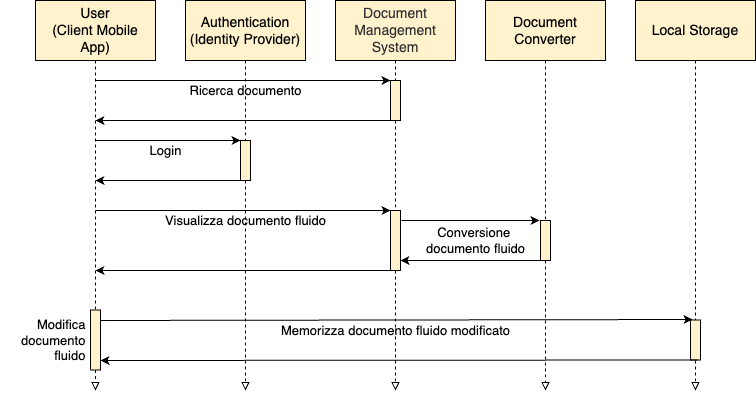

The diagram above was exported from draw.io. Its source (the exported page's mxGraphModel, read from the mxfile embedded in the PNG):
<mxGraphModel dx="1186" dy="611" grid="1" gridSize="10" guides="1" tooltips="1" connect="1" arrows="1" fold="1" page="1" pageScale="1" pageWidth="850" pageHeight="1100" math="0" shadow="0">
  <root>
    <mxCell id="0" />
    <mxCell id="1" parent="0" />
    <mxCell id="bzol6T_jn6gaYL33oy43-2" value="" style="edgeStyle=none;rounded=0;orthogonalLoop=1;jettySize=auto;html=1;endArrow=block;endFill=0;dashed=1;strokeWidth=1;startArrow=none;strokeColor=#000000;fontSize=13;" parent="1" source="RI6kjzZF5BLuD2A9bmoB-1" edge="1">
      <mxGeometry relative="1" as="geometry">
        <mxPoint x="140" y="450" as="targetPoint" />
      </mxGeometry>
    </mxCell>
    <mxCell id="bzol6T_jn6gaYL33oy43-3" value="" style="edgeStyle=none;rounded=0;orthogonalLoop=1;jettySize=auto;html=1;endArrow=block;endFill=0;dashed=1;strokeWidth=1;exitX=0.5;exitY=1;exitDx=0;exitDy=0;startArrow=none;strokeColor=#000000;fontSize=13;" parent="1" source="bzol6T_jn6gaYL33oy43-7" edge="1">
      <mxGeometry relative="1" as="geometry">
        <mxPoint x="150" y="130" as="sourcePoint" />
        <mxPoint x="290" y="450" as="targetPoint" />
      </mxGeometry>
    </mxCell>
    <mxCell id="bzol6T_jn6gaYL33oy43-4" value="" style="edgeStyle=none;rounded=0;orthogonalLoop=1;jettySize=auto;html=1;endArrow=block;endFill=0;dashed=1;strokeWidth=1;exitX=0.5;exitY=1;exitDx=0;exitDy=0;startArrow=none;fontSize=13;" parent="1" source="bzol6T_jn6gaYL33oy43-16" edge="1">
      <mxGeometry relative="1" as="geometry">
        <mxPoint x="440" y="429.5" as="sourcePoint" />
        <mxPoint x="440" y="450" as="targetPoint" />
      </mxGeometry>
    </mxCell>
    <mxCell id="bzol6T_jn6gaYL33oy43-5" value="" style="edgeStyle=none;rounded=0;orthogonalLoop=1;jettySize=auto;html=1;endArrow=block;endFill=0;dashed=1;strokeWidth=1;exitX=0.5;exitY=1;exitDx=0;exitDy=0;startArrow=none;strokeColor=#000000;fontSize=13;" parent="1" source="bzol6T_jn6gaYL33oy43-21" edge="1">
      <mxGeometry relative="1" as="geometry">
        <mxPoint x="170" y="150" as="sourcePoint" />
        <mxPoint x="590" y="450" as="targetPoint" />
      </mxGeometry>
    </mxCell>
    <mxCell id="bzol6T_jn6gaYL33oy43-6" value="" style="edgeStyle=none;rounded=0;orthogonalLoop=1;jettySize=auto;html=1;endArrow=block;endFill=0;dashed=1;strokeWidth=1;exitX=0.5;exitY=1;exitDx=0;exitDy=0;" parent="1" edge="1">
      <mxGeometry relative="1" as="geometry">
        <mxPoint x="740" y="120" as="sourcePoint" />
        <mxPoint x="740" y="450" as="targetPoint" />
      </mxGeometry>
    </mxCell>
    <mxCell id="bzol6T_jn6gaYL33oy43-7" value="" style="rounded=0;whiteSpace=wrap;html=1;fillColor=#fff2cc;strokeColor=#000000;fontSize=13;" parent="1" vertex="1">
      <mxGeometry x="285" y="200" width="10" height="40" as="geometry" />
    </mxCell>
    <mxCell id="bzol6T_jn6gaYL33oy43-8" value="" style="edgeStyle=none;rounded=0;orthogonalLoop=1;jettySize=auto;html=1;endArrow=none;endFill=0;dashed=1;strokeWidth=1;exitX=0.5;exitY=1;exitDx=0;exitDy=0;fontSize=13;" parent="1" target="bzol6T_jn6gaYL33oy43-7" edge="1">
      <mxGeometry relative="1" as="geometry">
        <mxPoint x="290" y="120" as="sourcePoint" />
        <mxPoint x="290" y="640" as="targetPoint" />
      </mxGeometry>
    </mxCell>
    <mxCell id="bzol6T_jn6gaYL33oy43-9" value="" style="endArrow=classic;html=1;rounded=0;strokeWidth=1;strokeColor=#000000;fontSize=13;" parent="1" edge="1">
      <mxGeometry width="50" height="50" relative="1" as="geometry">
        <mxPoint x="140" y="200" as="sourcePoint" />
        <mxPoint x="285" y="200" as="targetPoint" />
      </mxGeometry>
    </mxCell>
    <mxCell id="bzol6T_jn6gaYL33oy43-10" value="" style="endArrow=none;html=1;rounded=0;strokeWidth=1;startArrow=classic;startFill=1;endFill=0;strokeColor=#000000;fontSize=13;" parent="1" edge="1">
      <mxGeometry width="50" height="50" relative="1" as="geometry">
        <mxPoint x="140" y="240" as="sourcePoint" />
        <mxPoint x="285" y="240" as="targetPoint" />
      </mxGeometry>
    </mxCell>
    <mxCell id="bzol6T_jn6gaYL33oy43-11" value="Login" style="text;html=1;align=center;verticalAlign=middle;resizable=0;points=[];autosize=1;strokeColor=none;fillColor=none;fontSize=13;" parent="1" vertex="1">
      <mxGeometry x="180" y="195" width="60" height="30" as="geometry" />
    </mxCell>
    <mxCell id="bzol6T_jn6gaYL33oy43-16" value="" style="rounded=0;whiteSpace=wrap;html=1;fillColor=#FFF2CC;fontColor=#333333;strokeColor=#000000;fontSize=13;" parent="1" vertex="1">
      <mxGeometry x="435" y="270" width="10" height="60" as="geometry" />
    </mxCell>
    <mxCell id="bzol6T_jn6gaYL33oy43-17" value="" style="edgeStyle=none;rounded=0;orthogonalLoop=1;jettySize=auto;html=1;endArrow=none;endFill=0;dashed=1;strokeWidth=1;exitX=0.5;exitY=1;exitDx=0;exitDy=0;fontSize=13;" parent="1" target="bzol6T_jn6gaYL33oy43-16" edge="1">
      <mxGeometry relative="1" as="geometry">
        <mxPoint x="440" y="120" as="sourcePoint" />
        <mxPoint x="440" y="640" as="targetPoint" />
      </mxGeometry>
    </mxCell>
    <mxCell id="bzol6T_jn6gaYL33oy43-18" value="" style="endArrow=none;html=1;rounded=0;strokeWidth=1;startArrow=classic;startFill=1;endFill=0;fontSize=13;" parent="1" edge="1">
      <mxGeometry width="50" height="50" relative="1" as="geometry">
        <mxPoint x="435" y="270" as="sourcePoint" />
        <mxPoint x="140" y="270" as="targetPoint" />
      </mxGeometry>
    </mxCell>
    <mxCell id="bzol6T_jn6gaYL33oy43-19" value="" style="endArrow=none;html=1;rounded=0;strokeWidth=1;startArrow=classic;startFill=1;endFill=0;fontSize=13;" parent="1" edge="1">
      <mxGeometry width="50" height="50" relative="1" as="geometry">
        <mxPoint x="140" y="330" as="sourcePoint" />
        <mxPoint x="435" y="330" as="targetPoint" />
      </mxGeometry>
    </mxCell>
    <mxCell id="bzol6T_jn6gaYL33oy43-20" value="Visualizza documento fluido" style="text;html=1;align=center;verticalAlign=middle;resizable=0;points=[];autosize=1;strokeColor=none;fillColor=none;fontSize=13;" parent="1" vertex="1">
      <mxGeometry x="200" y="265" width="180" height="30" as="geometry" />
    </mxCell>
    <mxCell id="bzol6T_jn6gaYL33oy43-21" value="" style="rounded=0;whiteSpace=wrap;html=1;fillColor=#FFF2CC;strokeColor=#000000;fontSize=13;" parent="1" vertex="1">
      <mxGeometry x="585" y="280" width="10" height="40" as="geometry" />
    </mxCell>
    <mxCell id="bzol6T_jn6gaYL33oy43-22" value="" style="edgeStyle=none;rounded=0;orthogonalLoop=1;jettySize=auto;html=1;endArrow=none;endFill=0;dashed=1;strokeWidth=1;exitX=0.5;exitY=1;exitDx=0;exitDy=0;fontSize=13;" parent="1" target="bzol6T_jn6gaYL33oy43-21" edge="1">
      <mxGeometry relative="1" as="geometry">
        <mxPoint x="590" y="120" as="sourcePoint" />
        <mxPoint x="590" y="640" as="targetPoint" />
      </mxGeometry>
    </mxCell>
    <mxCell id="bzol6T_jn6gaYL33oy43-24" value="" style="endArrow=none;html=1;rounded=0;strokeWidth=1;startArrow=classic;startFill=1;endFill=0;fontSize=13;" parent="1" edge="1">
      <mxGeometry width="50" height="50" relative="1" as="geometry">
        <mxPoint x="445" y="320" as="sourcePoint" />
        <mxPoint x="590" y="320" as="targetPoint" />
      </mxGeometry>
    </mxCell>
    <mxCell id="bzol6T_jn6gaYL33oy43-25" value="" style="endArrow=none;html=1;rounded=0;strokeWidth=1;startArrow=classic;startFill=1;endFill=0;fontSize=13;" parent="1" edge="1">
      <mxGeometry width="50" height="50" relative="1" as="geometry">
        <mxPoint x="584" y="280" as="sourcePoint" />
        <mxPoint x="446" y="280" as="targetPoint" />
      </mxGeometry>
    </mxCell>
    <mxCell id="bzol6T_jn6gaYL33oy43-26" value="Conversione &lt;br style=&quot;font-size: 13px;&quot;&gt;documento fluido" style="text;html=1;align=center;verticalAlign=middle;resizable=0;points=[];autosize=1;strokeColor=none;fillColor=none;fontSize=13;" parent="1" vertex="1">
      <mxGeometry x="460" y="280" width="120" height="40" as="geometry" />
    </mxCell>
    <mxCell id="bzol6T_jn6gaYL33oy43-31" value="Modifica &lt;br style=&quot;font-size: 13px;&quot;&gt;documento &lt;br style=&quot;font-size: 13px;&quot;&gt;&lt;div style=&quot;font-size: 13px;&quot;&gt;&lt;span style=&quot;background-color: initial; font-size: 13px;&quot;&gt;fluido&amp;nbsp;&lt;/span&gt;&lt;/div&gt;" style="text;html=1;align=right;verticalAlign=middle;resizable=0;points=[];autosize=1;strokeColor=none;fillColor=none;fontSize=13;" parent="1" vertex="1">
      <mxGeometry x="45" y="369.5" width="90" height="60" as="geometry" />
    </mxCell>
    <mxCell id="bzol6T_jn6gaYL33oy43-34" value="" style="rounded=0;whiteSpace=wrap;html=1;fillColor=#FFF2CC;strokeColor=#000000;" parent="1" vertex="1">
      <mxGeometry x="735" y="379.5" width="10" height="40" as="geometry" />
    </mxCell>
    <mxCell id="bzol6T_jn6gaYL33oy43-35" value="" style="endArrow=none;html=1;rounded=0;strokeWidth=1;startArrow=classic;startFill=1;endFill=0;" parent="1" edge="1">
      <mxGeometry width="50" height="50" relative="1" as="geometry">
        <mxPoint x="145" y="420" as="sourcePoint" />
        <mxPoint x="742" y="419.5" as="targetPoint" />
      </mxGeometry>
    </mxCell>
    <mxCell id="bzol6T_jn6gaYL33oy43-36" value="" style="endArrow=none;html=1;rounded=0;strokeWidth=1;startArrow=classic;startFill=1;endFill=0;" parent="1" edge="1">
      <mxGeometry width="50" height="50" relative="1" as="geometry">
        <mxPoint x="737" y="379" as="sourcePoint" />
        <mxPoint x="140" y="380" as="targetPoint" />
      </mxGeometry>
    </mxCell>
    <mxCell id="bzol6T_jn6gaYL33oy43-37" value="Memorizza documento fluido modificato" style="text;html=1;align=center;verticalAlign=middle;resizable=0;points=[];autosize=1;strokeColor=none;fillColor=none;fontSize=13;" parent="1" vertex="1">
      <mxGeometry x="315" y="374.5" width="250" height="30" as="geometry" />
    </mxCell>
    <mxCell id="Dy9wuOUWtXUrQIk0RjUM-1" value="" style="rounded=0;whiteSpace=wrap;html=1;fillColor=#FFF2CC;fontColor=#333333;strokeColor=#000000;fontSize=13;" parent="1" vertex="1">
      <mxGeometry x="435" y="140" width="10" height="40" as="geometry" />
    </mxCell>
    <mxCell id="Dy9wuOUWtXUrQIk0RjUM-2" value="" style="endArrow=none;html=1;rounded=0;strokeWidth=1;startArrow=classic;startFill=1;endFill=0;strokeColor=#000000;fontSize=13;" parent="1" edge="1">
      <mxGeometry width="50" height="50" relative="1" as="geometry">
        <mxPoint x="435" y="140" as="sourcePoint" />
        <mxPoint x="140" y="140" as="targetPoint" />
      </mxGeometry>
    </mxCell>
    <mxCell id="Dy9wuOUWtXUrQIk0RjUM-3" value="" style="endArrow=none;html=1;rounded=0;strokeWidth=1;startArrow=classic;startFill=1;endFill=0;fontSize=13;" parent="1" edge="1">
      <mxGeometry width="50" height="50" relative="1" as="geometry">
        <mxPoint x="140" y="180" as="sourcePoint" />
        <mxPoint x="435" y="180" as="targetPoint" />
      </mxGeometry>
    </mxCell>
    <mxCell id="Dy9wuOUWtXUrQIk0RjUM-4" value="Ricerca documento" style="text;html=1;align=center;verticalAlign=middle;resizable=0;points=[];autosize=1;strokeColor=none;fillColor=none;fontSize=13;" parent="1" vertex="1">
      <mxGeometry x="220" y="135" width="140" height="30" as="geometry" />
    </mxCell>
    <mxCell id="RI6kjzZF5BLuD2A9bmoB-1" value="" style="rounded=0;whiteSpace=wrap;html=1;fillColor=#FFF2CC;strokeColor=#000000;fontSize=13;" parent="1" vertex="1">
      <mxGeometry x="135" y="369.5" width="10" height="60" as="geometry" />
    </mxCell>
    <mxCell id="RI6kjzZF5BLuD2A9bmoB-2" value="" style="edgeStyle=none;rounded=0;orthogonalLoop=1;jettySize=auto;html=1;endArrow=none;endFill=0;dashed=1;strokeWidth=1;fontSize=13;" parent="1" target="RI6kjzZF5BLuD2A9bmoB-1" edge="1">
      <mxGeometry relative="1" as="geometry">
        <mxPoint x="140" y="640" as="targetPoint" />
        <mxPoint x="140" y="120" as="sourcePoint" />
      </mxGeometry>
    </mxCell>
    <mxCell id="ACXytnuJwCJ4ha0Kskrm-1" value="User&lt;br style=&quot;font-size: 14px;&quot;&gt;(Client Mobile App)" style="rounded=0;whiteSpace=wrap;html=1;fontSize=14;strokeColor=#000000;fillColor=#FFF2CC;" parent="1" vertex="1">
      <mxGeometry x="80" y="60" width="120" height="60" as="geometry" />
    </mxCell>
    <mxCell id="ACXytnuJwCJ4ha0Kskrm-2" value="Authentication&lt;br style=&quot;font-size: 14px;&quot;&gt;(Identity Provider)" style="rounded=0;whiteSpace=wrap;html=1;fontSize=14;strokeColor=#000000;fillColor=#fff2cc;" parent="1" vertex="1">
      <mxGeometry x="230" y="60" width="120" height="60" as="geometry" />
    </mxCell>
    <mxCell id="ACXytnuJwCJ4ha0Kskrm-3" value="Document Management&lt;br style=&quot;font-size: 14px;&quot;&gt;System" style="rounded=0;whiteSpace=wrap;html=1;fontSize=14;strokeColor=#000000;fillColor=#FFF2CC;fontColor=#333333;" parent="1" vertex="1">
      <mxGeometry x="380" y="60" width="120" height="60" as="geometry" />
    </mxCell>
    <mxCell id="ACXytnuJwCJ4ha0Kskrm-4" value="Document&lt;br style=&quot;font-size: 14px;&quot;&gt;Converter" style="rounded=0;whiteSpace=wrap;html=1;fontSize=14;strokeColor=#000000;fillColor=#FFF2CC;" parent="1" vertex="1">
      <mxGeometry x="530" y="60" width="120" height="60" as="geometry" />
    </mxCell>
    <mxCell id="ACXytnuJwCJ4ha0Kskrm-5" value="Local Storage" style="rounded=0;whiteSpace=wrap;html=1;fontSize=14;strokeColor=#000000;fillColor=#FFF2CC;" parent="1" vertex="1">
      <mxGeometry x="680" y="60" width="120" height="60" as="geometry" />
    </mxCell>
  </root>
</mxGraphModel>